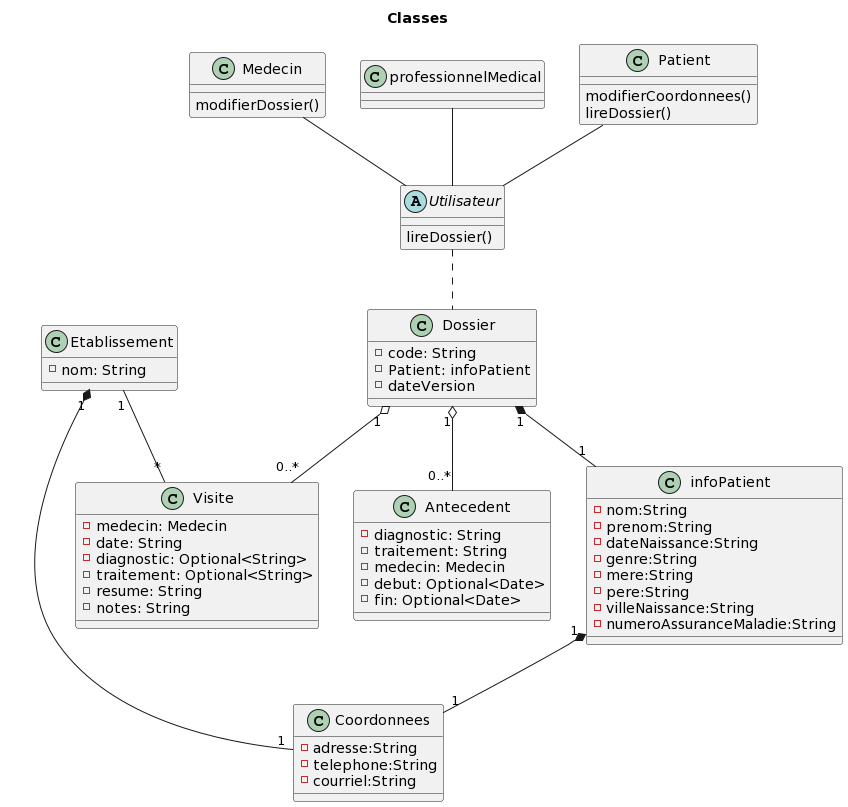

The diagram above was rendered by PlantUML. Its source (embedded in the PNG):
@startuml
title Classes

class Dossier{
    - code: String
    - Patient: infoPatient
    - dateVersion
}

class Antecedent{
    - diagnostic: String
    - traitement: String
    - medecin: Medecin
    - debut: Optional<Date>
    - fin: Optional<Date>
}

class Visite{
    - medecin: Medecin
    - date: String
    - diagnostic: Optional<String>
    - traitement: Optional<String>
    - resume: String
    - notes: String
}


class Medecin{
    modifierDossier()

}

class Coordonnees{
    -adresse:String
    -telephone:String
    -courriel:String
}

class professionnelMedical{}

class Patient{

    modifierCoordonnees()
    lireDossier()
}

class infoPatient{
    -nom:String
    -prenom:String
    -dateNaissance:String
    -genre:String
    -mere:String
    -pere:String
    -villeNaissance:String
    -numeroAssuranceMaladie:String
}


abstract Utilisateur{
    lireDossier()
}

class Etablissement{
    - nom: String
}

Patient -- Utilisateur
Medecin -- Utilisateur
professionnelMedical -- Utilisateur

Utilisateur .. Dossier


Etablissement "1" *-- "1" Coordonnees
infoPatient "1" *-- "1" Coordonnees


Dossier "1" *-- "1" infoPatient

Dossier "1" o-- "0..*" Antecedent

Dossier "1" o-- "0..*" Visite

Etablissement "1" -- "*" Visite
@enduml